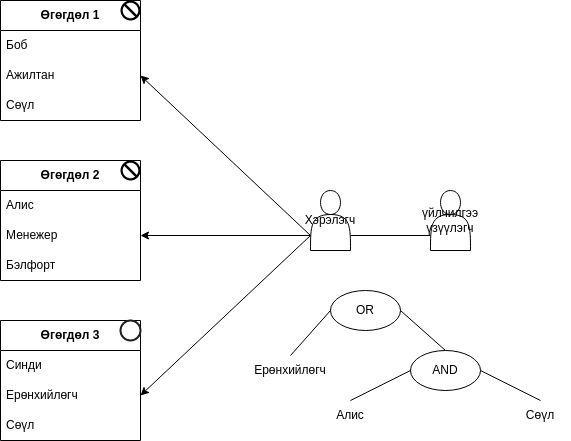

The diagram above was exported from draw.io. Its source (the exported page's mxGraphModel, read from the mxfile embedded in the PNG):
<mxGraphModel dx="1433" dy="799" grid="1" gridSize="10" guides="1" tooltips="1" connect="1" arrows="1" fold="1" page="1" pageScale="1" pageWidth="850" pageHeight="1100" math="0" shadow="0">
  <root>
    <mxCell id="0" />
    <mxCell id="1" parent="0" />
    <mxCell id="Qyqt4qmGO3x9_SsaCPHr-1" value="Хэрэлэгч" style="shape=actor;whiteSpace=wrap;html=1;" vertex="1" parent="1">
      <mxGeometry x="450" y="270" width="40" height="60" as="geometry" />
    </mxCell>
    <mxCell id="Qyqt4qmGO3x9_SsaCPHr-2" value="үйлчилгээ үзүүлэгч" style="shape=actor;whiteSpace=wrap;html=1;" vertex="1" parent="1">
      <mxGeometry x="570" y="270" width="40" height="60" as="geometry" />
    </mxCell>
    <mxCell id="Qyqt4qmGO3x9_SsaCPHr-3" value="&lt;b&gt;Өгөгдөл 1&lt;/b&gt;" style="swimlane;fontStyle=0;childLayout=stackLayout;horizontal=1;startSize=30;horizontalStack=0;resizeParent=1;resizeParentMax=0;resizeLast=0;collapsible=1;marginBottom=0;whiteSpace=wrap;html=1;movable=0;resizable=0;rotatable=0;deletable=0;editable=0;locked=1;connectable=0;" vertex="1" parent="1">
      <mxGeometry x="140" y="80" width="140" height="120" as="geometry" />
    </mxCell>
    <mxCell id="Qyqt4qmGO3x9_SsaCPHr-4" value="Боб" style="text;strokeColor=none;fillColor=none;align=left;verticalAlign=middle;spacingLeft=4;spacingRight=4;overflow=hidden;points=[[0,0.5],[1,0.5]];portConstraint=eastwest;rotatable=0;whiteSpace=wrap;html=1;" vertex="1" parent="Qyqt4qmGO3x9_SsaCPHr-3">
      <mxGeometry y="30" width="140" height="30" as="geometry" />
    </mxCell>
    <mxCell id="Qyqt4qmGO3x9_SsaCPHr-5" value="Ажилтан" style="text;strokeColor=none;fillColor=none;align=left;verticalAlign=middle;spacingLeft=4;spacingRight=4;overflow=hidden;points=[[0,0.5],[1,0.5]];portConstraint=eastwest;rotatable=0;whiteSpace=wrap;html=1;" vertex="1" parent="Qyqt4qmGO3x9_SsaCPHr-3">
      <mxGeometry y="60" width="140" height="30" as="geometry" />
    </mxCell>
    <mxCell id="Qyqt4qmGO3x9_SsaCPHr-6" value="Сөүл" style="text;strokeColor=none;fillColor=none;align=left;verticalAlign=middle;spacingLeft=4;spacingRight=4;overflow=hidden;points=[[0,0.5],[1,0.5]];portConstraint=eastwest;rotatable=0;whiteSpace=wrap;html=1;" vertex="1" parent="Qyqt4qmGO3x9_SsaCPHr-3">
      <mxGeometry y="90" width="140" height="30" as="geometry" />
    </mxCell>
    <mxCell id="Qyqt4qmGO3x9_SsaCPHr-8" value="&lt;b&gt;Өгөгдөл 2&lt;/b&gt;" style="swimlane;fontStyle=0;childLayout=stackLayout;horizontal=1;startSize=30;horizontalStack=0;resizeParent=1;resizeParentMax=0;resizeLast=0;collapsible=1;marginBottom=0;whiteSpace=wrap;html=1;movable=0;resizable=0;rotatable=0;deletable=0;editable=0;locked=1;connectable=0;" vertex="1" parent="1">
      <mxGeometry x="140" y="240" width="140" height="120" as="geometry" />
    </mxCell>
    <mxCell id="Qyqt4qmGO3x9_SsaCPHr-9" value="Алис" style="text;strokeColor=none;fillColor=none;align=left;verticalAlign=middle;spacingLeft=4;spacingRight=4;overflow=hidden;points=[[0,0.5],[1,0.5]];portConstraint=eastwest;rotatable=0;whiteSpace=wrap;html=1;" vertex="1" parent="Qyqt4qmGO3x9_SsaCPHr-8">
      <mxGeometry y="30" width="140" height="30" as="geometry" />
    </mxCell>
    <mxCell id="Qyqt4qmGO3x9_SsaCPHr-10" value="Менежер" style="text;strokeColor=none;fillColor=none;align=left;verticalAlign=middle;spacingLeft=4;spacingRight=4;overflow=hidden;points=[[0,0.5],[1,0.5]];portConstraint=eastwest;rotatable=0;whiteSpace=wrap;html=1;" vertex="1" parent="Qyqt4qmGO3x9_SsaCPHr-8">
      <mxGeometry y="60" width="140" height="30" as="geometry" />
    </mxCell>
    <mxCell id="Qyqt4qmGO3x9_SsaCPHr-11" value="Бэлфорт" style="text;strokeColor=none;fillColor=none;align=left;verticalAlign=middle;spacingLeft=4;spacingRight=4;overflow=hidden;points=[[0,0.5],[1,0.5]];portConstraint=eastwest;rotatable=0;whiteSpace=wrap;html=1;" vertex="1" parent="Qyqt4qmGO3x9_SsaCPHr-8">
      <mxGeometry y="90" width="140" height="30" as="geometry" />
    </mxCell>
    <mxCell id="Qyqt4qmGO3x9_SsaCPHr-12" value="&lt;b&gt;Өгөгдөл 3&lt;br&gt;&lt;/b&gt;" style="swimlane;fontStyle=0;childLayout=stackLayout;horizontal=1;startSize=30;horizontalStack=0;resizeParent=1;resizeParentMax=0;resizeLast=0;collapsible=1;marginBottom=0;whiteSpace=wrap;html=1;movable=0;resizable=0;rotatable=0;deletable=0;editable=0;locked=1;connectable=0;" vertex="1" parent="1">
      <mxGeometry x="140" y="400" width="140" height="120" as="geometry" />
    </mxCell>
    <mxCell id="Qyqt4qmGO3x9_SsaCPHr-13" value="Синди" style="text;strokeColor=none;fillColor=none;align=left;verticalAlign=middle;spacingLeft=4;spacingRight=4;overflow=hidden;points=[[0,0.5],[1,0.5]];portConstraint=eastwest;rotatable=0;whiteSpace=wrap;html=1;" vertex="1" parent="Qyqt4qmGO3x9_SsaCPHr-12">
      <mxGeometry y="30" width="140" height="30" as="geometry" />
    </mxCell>
    <mxCell id="Qyqt4qmGO3x9_SsaCPHr-14" value="Ерөнхийлөгч" style="text;strokeColor=none;fillColor=none;align=left;verticalAlign=middle;spacingLeft=4;spacingRight=4;overflow=hidden;points=[[0,0.5],[1,0.5]];portConstraint=eastwest;rotatable=0;whiteSpace=wrap;html=1;" vertex="1" parent="Qyqt4qmGO3x9_SsaCPHr-12">
      <mxGeometry y="60" width="140" height="30" as="geometry" />
    </mxCell>
    <mxCell id="Qyqt4qmGO3x9_SsaCPHr-15" value="Сөүл" style="text;strokeColor=none;fillColor=none;align=left;verticalAlign=middle;spacingLeft=4;spacingRight=4;overflow=hidden;points=[[0,0.5],[1,0.5]];portConstraint=eastwest;rotatable=0;whiteSpace=wrap;html=1;" vertex="1" parent="Qyqt4qmGO3x9_SsaCPHr-12">
      <mxGeometry y="90" width="140" height="30" as="geometry" />
    </mxCell>
    <mxCell id="Qyqt4qmGO3x9_SsaCPHr-16" value="" style="endArrow=classic;html=1;rounded=0;entryX=1;entryY=0.5;entryDx=0;entryDy=0;exitX=0;exitY=0.75;exitDx=0;exitDy=0;" edge="1" parent="1" source="Qyqt4qmGO3x9_SsaCPHr-1" target="Qyqt4qmGO3x9_SsaCPHr-5">
      <mxGeometry width="50" height="50" relative="1" as="geometry">
        <mxPoint x="410" y="300" as="sourcePoint" />
        <mxPoint x="300" y="140" as="targetPoint" />
      </mxGeometry>
    </mxCell>
    <mxCell id="Qyqt4qmGO3x9_SsaCPHr-17" value="" style="endArrow=classic;html=1;rounded=0;entryX=1;entryY=0.5;entryDx=0;entryDy=0;exitX=0;exitY=0.75;exitDx=0;exitDy=0;" edge="1" parent="1" source="Qyqt4qmGO3x9_SsaCPHr-1" target="Qyqt4qmGO3x9_SsaCPHr-10">
      <mxGeometry width="50" height="50" relative="1" as="geometry">
        <mxPoint x="400" y="350" as="sourcePoint" />
        <mxPoint x="450" y="390" as="targetPoint" />
      </mxGeometry>
    </mxCell>
    <mxCell id="Qyqt4qmGO3x9_SsaCPHr-18" value="" style="endArrow=classic;html=1;rounded=0;entryX=1;entryY=0.5;entryDx=0;entryDy=0;exitX=0;exitY=0.75;exitDx=0;exitDy=0;" edge="1" parent="1" source="Qyqt4qmGO3x9_SsaCPHr-1" target="Qyqt4qmGO3x9_SsaCPHr-14">
      <mxGeometry width="50" height="50" relative="1" as="geometry">
        <mxPoint x="430" y="380" as="sourcePoint" />
        <mxPoint x="450" y="390" as="targetPoint" />
      </mxGeometry>
    </mxCell>
    <mxCell id="Qyqt4qmGO3x9_SsaCPHr-25" value="OR" style="ellipse;whiteSpace=wrap;html=1;" vertex="1" parent="1">
      <mxGeometry x="470" y="370" width="70" height="40" as="geometry" />
    </mxCell>
    <mxCell id="Qyqt4qmGO3x9_SsaCPHr-26" value="AND" style="ellipse;whiteSpace=wrap;html=1;" vertex="1" parent="1">
      <mxGeometry x="550" y="430" width="70" height="40" as="geometry" />
    </mxCell>
    <mxCell id="Qyqt4qmGO3x9_SsaCPHr-28" value="Ерөнхийлөгч" style="text;strokeColor=none;align=center;fillColor=none;html=1;verticalAlign=middle;whiteSpace=wrap;rounded=0;" vertex="1" parent="1">
      <mxGeometry x="400" y="435" width="60" height="30" as="geometry" />
    </mxCell>
    <mxCell id="Qyqt4qmGO3x9_SsaCPHr-29" value="" style="endArrow=none;html=1;rounded=0;entryX=0;entryY=0.5;entryDx=0;entryDy=0;exitX=0.5;exitY=0;exitDx=0;exitDy=0;" edge="1" parent="1" source="Qyqt4qmGO3x9_SsaCPHr-28" target="Qyqt4qmGO3x9_SsaCPHr-25">
      <mxGeometry width="50" height="50" relative="1" as="geometry">
        <mxPoint x="400" y="440" as="sourcePoint" />
        <mxPoint x="450" y="390" as="targetPoint" />
      </mxGeometry>
    </mxCell>
    <mxCell id="Qyqt4qmGO3x9_SsaCPHr-30" value="Алис" style="text;strokeColor=none;align=center;fillColor=none;html=1;verticalAlign=middle;whiteSpace=wrap;rounded=0;" vertex="1" parent="1">
      <mxGeometry x="460" y="480" width="60" height="30" as="geometry" />
    </mxCell>
    <mxCell id="Qyqt4qmGO3x9_SsaCPHr-31" value="Сөүл" style="text;strokeColor=none;align=center;fillColor=none;html=1;verticalAlign=middle;whiteSpace=wrap;rounded=0;" vertex="1" parent="1">
      <mxGeometry x="650" y="480" width="60" height="30" as="geometry" />
    </mxCell>
    <mxCell id="Qyqt4qmGO3x9_SsaCPHr-32" value="" style="endArrow=none;html=1;rounded=0;entryX=0;entryY=0.5;entryDx=0;entryDy=0;exitX=0.5;exitY=0;exitDx=0;exitDy=0;" edge="1" parent="1" source="Qyqt4qmGO3x9_SsaCPHr-30" target="Qyqt4qmGO3x9_SsaCPHr-26">
      <mxGeometry width="50" height="50" relative="1" as="geometry">
        <mxPoint x="400" y="440" as="sourcePoint" />
        <mxPoint x="450" y="390" as="targetPoint" />
      </mxGeometry>
    </mxCell>
    <mxCell id="Qyqt4qmGO3x9_SsaCPHr-33" value="" style="endArrow=none;html=1;rounded=0;entryX=1;entryY=0.5;entryDx=0;entryDy=0;exitX=0.5;exitY=0;exitDx=0;exitDy=0;" edge="1" parent="1" source="Qyqt4qmGO3x9_SsaCPHr-31" target="Qyqt4qmGO3x9_SsaCPHr-26">
      <mxGeometry width="50" height="50" relative="1" as="geometry">
        <mxPoint x="400" y="440" as="sourcePoint" />
        <mxPoint x="450" y="390" as="targetPoint" />
      </mxGeometry>
    </mxCell>
    <mxCell id="Qyqt4qmGO3x9_SsaCPHr-34" value="" style="endArrow=none;html=1;rounded=0;entryX=0;entryY=0.75;entryDx=0;entryDy=0;exitX=1;exitY=0.75;exitDx=0;exitDy=0;" edge="1" parent="1" source="Qyqt4qmGO3x9_SsaCPHr-1" target="Qyqt4qmGO3x9_SsaCPHr-2">
      <mxGeometry width="50" height="50" relative="1" as="geometry">
        <mxPoint x="400" y="440" as="sourcePoint" />
        <mxPoint x="450" y="390" as="targetPoint" />
      </mxGeometry>
    </mxCell>
    <mxCell id="Qyqt4qmGO3x9_SsaCPHr-35" value="" style="endArrow=none;html=1;rounded=0;entryX=1;entryY=0.5;entryDx=0;entryDy=0;exitX=0.5;exitY=0;exitDx=0;exitDy=0;" edge="1" parent="1" source="Qyqt4qmGO3x9_SsaCPHr-26" target="Qyqt4qmGO3x9_SsaCPHr-25">
      <mxGeometry width="50" height="50" relative="1" as="geometry">
        <mxPoint x="400" y="440" as="sourcePoint" />
        <mxPoint x="450" y="390" as="targetPoint" />
      </mxGeometry>
    </mxCell>
    <mxCell id="Qyqt4qmGO3x9_SsaCPHr-36" value="" style="shape=mxgraph.signs.safety.no;html=1;pointerEvents=1;fillColor=#000000;strokeColor=none;verticalLabelPosition=bottom;verticalAlign=top;align=center;" vertex="1" parent="1">
      <mxGeometry x="260" y="240" width="20" height="20" as="geometry" />
    </mxCell>
    <mxCell id="Qyqt4qmGO3x9_SsaCPHr-37" value="" style="shape=mxgraph.signs.safety.no;html=1;pointerEvents=1;fillColor=#000000;strokeColor=none;verticalLabelPosition=bottom;verticalAlign=top;align=center;" vertex="1" parent="1">
      <mxGeometry x="260" y="80" width="20" height="20" as="geometry" />
    </mxCell>
    <mxCell id="Qyqt4qmGO3x9_SsaCPHr-38" value="" style="html=1;verticalLabelPosition=bottom;labelBackgroundColor=#ffffff;verticalAlign=top;shadow=0;dashed=0;strokeWidth=2;shape=mxgraph.ios7.misc.circle;strokeColor=#222222;fillColor=none;" vertex="1" parent="1">
      <mxGeometry x="260" y="400" width="20" height="20" as="geometry" />
    </mxCell>
  </root>
</mxGraphModel>